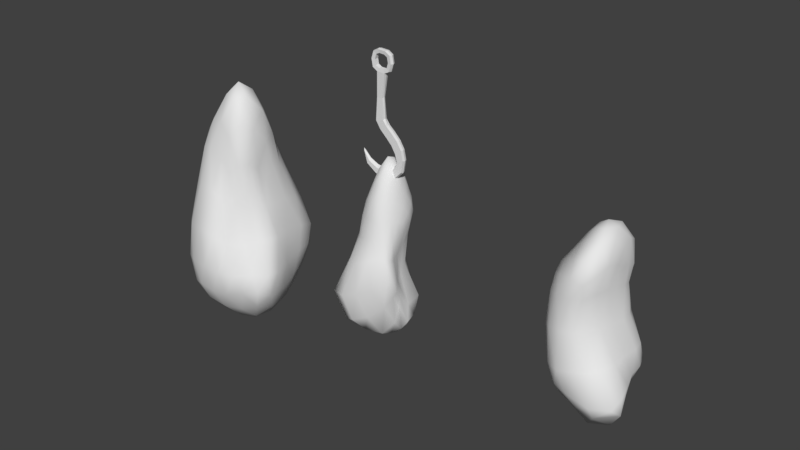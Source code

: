 # Source: meatOnHook.blend  (saved by Blender 2.78.0; exported with 4.5.12 LTS)
import bpy
from mathutils import Matrix  # noqa: F401  (used for matrix-valued properties, if any)

bpy.ops.wm.read_factory_settings(use_empty=True)
scene = bpy.context.scene
scene.name = 'Scene'

# ---- collections
col_collection_1 = bpy.data.collections.new('Collection 1'); scene.collection.children.link(col_collection_1)

# ---- materials (node trees are filled in below, after node groups)
mat_material_004 = bpy.data.materials.new('Material.004')
mat_material_004.alpha_threshold = 0.0
mat_material_004.use_transparent_shadow = False
mat_material_004.roughness = 0.5

# ---- material node trees

# ---- world
world_world = bpy.data.worlds.new('World'); scene.world = world_world
world_world.color = (0.05088, 0.05088, 0.05088)
world_world.use_sun_shadow = False
world_world.sun_shadow_jitter_overblur = 0.0
world_world.cycles.sampling_method = 'MANUAL'

# ---- meshes
me_icosphere_002 = bpy.data.meshes.new('Icosphere.002')
me_icosphere_002.from_pydata([(0.06534, 0.116, -1.549), (0.4516, -0.2604, -0.6774), (-0.05632, -0.5605, -1.138), (-0.2667, -0.04861, -0.9265), (-0.1182, 0.3379, -0.7831), (0.2847, 0.2215, -0.7334), (0.1803, -0.3208, 0.225), (-0.1815, -0.1935, 0.2028), (-0.1891, 0.1888, 0.241), (0.1982, 0.3018, 0.4219), (0.3666, -0.02467, 0.2184), (0.07858, 0.01095, 1.022), (0.009489, -0.3775, -1.349), (0.05682, -0.1522, -1.47), (0.07167, 0.01062, -1.532), (0.1938, 0.04352, -1.517), (0.3572, -0.06601, -1.351), (0.4019, -0.166, -0.9521), (0.4205, -0.2945, -0.7403), (0.3154, -0.3512, -0.9098), (0.1227, -0.469, -1.078), (0.4378, 0.1976, -0.9238), (0.4454, -0.02727, -0.9597), (0.4219, -0.156, -0.8147), (0.1355, 0.1767, -1.501), (0.2334, 0.2616, -1.319), (0.3165, 0.3067, -1.048), (-0.2041, -0.00312, -1.182), (-0.1164, 0.06704, -1.376), (-0.02377, 0.1088, -1.5), (-0.1928, -0.5258, -1.186), (-0.2926, -0.3959, -1.088), (-0.2786, -0.1938, -0.9725), (-0.1053, 0.3485, -1.031), (-0.06269, 0.3093, -1.292), (0.003832, 0.2085, -1.476), (-0.2451, 0.1036, -1.091), (-0.2268, 0.2474, -1.101), (-0.1866, 0.3267, -0.9695), (-0.02879, 0.3359, -0.7317), (0.09776, 0.3401, -0.7313), (0.2235, 0.2975, -0.7444), (0.3572, -0.1092, 0.02253), (0.361, -0.2181, -0.2464), (0.4624, -0.2706, -0.514), (0.282, 0.09871, -0.4618), (0.3049, 0.02802, -0.1385), (0.3611, 0.008104, 0.07948), (0.1498, -0.3669, 0.04152), (0.168, -0.498, -0.2182), (0.0357, -0.5853, -0.7117), (0.4722, -0.3672, -0.4578), (0.3427, -0.3811, -0.1938), (0.2404, -0.344, 0.03807), (-0.2287, -0.1749, -0.008309), (-0.2685, -0.1608, -0.3012), (-0.3147, -0.145, -0.6424), (-0.1756, -0.6112, -0.7945), (-0.1775, -0.4678, -0.3575), (-0.1709, -0.2686, -0.04283), (-0.1752, 0.1658, 0.01191), (-0.178, 0.195, -0.3396), (-0.1593, 0.2857, -0.6224), (-0.2853, 0.01918, -0.713), (-0.2731, 0.06312, -0.3776), (-0.2301, 0.1189, 0.004034), (0.2564, 0.284, 0.3065), (0.2822, 0.2102, 0.05852), (0.24, 0.156, -0.3715), (-0.02445, 0.2146, -0.4587), (0.07207, 0.1786, -0.07443), (0.1555, 0.3214, 0.2521), (0.3445, -0.1104, 0.2367), (0.3036, -0.2039, 0.2538), (0.2441, -0.2773, 0.2533), (0.09466, -0.3227, 0.2733), (-0.01328, -0.2971, 0.2774), (-0.1121, -0.2474, 0.2442), (-0.2134, -0.11, 0.2697), (-0.2294, -0.0002669, 0.3002), (-0.2181, 0.1094, 0.2839), (-0.1212, 0.2479, 0.2905), (-0.01881, 0.3007, 0.3295), (0.1, 0.3176, 0.3801), (0.2689, 0.2524, 0.4455), (0.3271, 0.1685, 0.3929), (0.3578, 0.06776, 0.3057), (0.1182, -0.1008, 0.8908), (0.1465, -0.1992, 0.6519), (0.1664, -0.2737, 0.4215), (0.3368, -0.008183, 0.4024), (0.2809, 0.004608, 0.6368), (0.1949, 0.01298, 0.8984), (-0.007918, -0.05858, 0.8561), (-0.08149, -0.117, 0.6162), (-0.1425, -0.1619, 0.4077), (-0.02308, 0.08264, 0.9244), (-0.1057, 0.1377, 0.676), (-0.1544, 0.1699, 0.4284), (0.1184, 0.143, 0.9786), (0.1549, 0.2425, 0.7454), (0.1784, 0.2811, 0.5315), (0.2398, 0.128, 0.758), (0.3107, 0.09866, 0.514), (0.2583, 0.2048, 0.5702), (0.007423, 0.2256, 0.8068), (0.05497, 0.2925, 0.5583), (-0.06942, 0.2452, 0.5238), (-0.1042, 0.003721, 0.6919), (-0.1733, 0.06051, 0.4901), (-0.1666, -0.05742, 0.4793), (0.02691, -0.1731, 0.7025), (-0.05069, -0.2185, 0.4832), (0.06008, -0.2632, 0.5001), (0.227, -0.104, 0.703), (0.2401, -0.1985, 0.4767), (0.2976, -0.1035, 0.4617), (0.3564, 0.1202, 0.1795), (0.3072, 0.1323, -0.022), (0.3244, 0.2146, 0.2727), (0.03642, 0.2582, 0.1666), (-0.04935, 0.1762, -0.1938), (-0.08326, 0.203, 0.0835), (-0.258, 0.04226, 0.04677), (-0.2792, -0.0466, -0.2882), (-0.2593, -0.06521, 0.05094), (-0.0781, -0.3379, -0.0215), (-0.013, -0.521, -0.3094), (0.03939, -0.3696, 0.01808), (0.3082, -0.2992, 0.0268), (0.3856, -0.3207, -0.2229), (0.347, -0.2184, 0.016), (0.1873, 0.2047, 0.01916), (0.1791, 0.1947, -0.3588), (0.08319, 0.1972, -0.3879), (-0.2563, 0.1614, -0.4307), (-0.2706, 0.2974, -0.8038), (-0.3022, 0.178, -0.8569), (-0.2607, -0.3287, -0.3409), (-0.3528, -0.3361, -0.7018), (-0.3671, -0.5568, -0.8142), (0.2609, -0.4229, -0.1911), (0.2796, -0.5417, -0.6012), (0.4376, -0.4425, -0.479), (0.3145, -0.08851, -0.2266), (0.3619, -0.1423, -0.5879), (0.3037, -0.005729, -0.5703), (0.1511, 0.352, -1.067), (0.06185, 0.304, -1.332), (0.005572, 0.356, -1.047), (-0.1479, 0.2904, -1.235), (-0.08672, 0.2041, -1.402), (-0.1654, 0.1646, -1.287), (-0.1766, -0.1287, -1.253), (-0.05238, -0.03665, -1.447), (-0.1112, -0.2527, -1.34), (0.404, 0.1495, -1.208), (0.4756, -0.07241, -1.192), (0.3089, 0.08963, -1.407), (0.2331, -0.3016, -1.364), (0.2225, -0.1068, -1.45), (0.3903, -0.228, -1.165)], [], [(0, 15, 14), (1, 17, 23), (0, 14, 29), (0, 29, 35), (0, 35, 24), (1, 23, 44), (2, 20, 50), (3, 32, 56), (4, 38, 62), (5, 41, 68), (1, 44, 51), (2, 50, 57), (3, 56, 63), (4, 62, 69), (5, 68, 45), (6, 74, 89), (7, 77, 95), (8, 80, 98), (9, 83, 101), (10, 86, 90), (92, 99, 11), (91, 102, 92), (90, 103, 91), (92, 102, 99), (102, 100, 99), (91, 103, 102), (103, 104, 102), (102, 104, 100), (104, 101, 100), (90, 86, 103), (86, 85, 103), (103, 85, 104), (85, 84, 104), (104, 84, 101), (84, 9, 101), (99, 96, 11), (100, 105, 99), (101, 106, 100), (99, 105, 96), (105, 97, 96), (100, 106, 105), (106, 107, 105), (105, 107, 97), (107, 98, 97), (101, 83, 106), (83, 82, 106), (106, 82, 107), (82, 81, 107), (107, 81, 98), (81, 8, 98), (96, 93, 11), (97, 108, 96), (98, 109, 97), (96, 108, 93), (108, 94, 93), (97, 109, 108), (109, 110, 108), (108, 110, 94), (110, 95, 94), (98, 80, 109), (80, 79, 109), (109, 79, 110), (79, 78, 110), (110, 78, 95), (78, 7, 95), (93, 87, 11), (94, 111, 93), (95, 112, 94), (93, 111, 87), (111, 88, 87), (94, 112, 111), (112, 113, 111), (111, 113, 88), (113, 89, 88), (95, 77, 112), (77, 76, 112), (112, 76, 113), (76, 75, 113), (113, 75, 89), (75, 6, 89), (87, 92, 11), (88, 114, 87), (89, 115, 88), (87, 114, 92), (114, 91, 92), (88, 115, 114), (115, 116, 114), (114, 116, 91), (116, 90, 91), (89, 74, 115), (74, 73, 115), (115, 73, 116), (73, 72, 116), (116, 72, 90), (72, 10, 90), (47, 86, 10), (46, 117, 47), (45, 118, 46), (47, 117, 86), (117, 85, 86), (46, 118, 117), (118, 119, 117), (117, 119, 85), (119, 84, 85), (45, 68, 118), (68, 67, 118), (118, 67, 119), (67, 66, 119), (119, 66, 84), (66, 9, 84), (71, 83, 9), (70, 120, 71), (69, 121, 70), (71, 120, 83), (120, 82, 83), (70, 121, 120), (121, 122, 120), (120, 122, 82), (122, 81, 82), (69, 62, 121), (62, 61, 121), (121, 61, 122), (61, 60, 122), (122, 60, 81), (60, 8, 81), (65, 80, 8), (64, 123, 65), (63, 124, 64), (65, 123, 80), (123, 79, 80), (64, 124, 123), (124, 125, 123), (123, 125, 79), (125, 78, 79), (63, 56, 124), (56, 55, 124), (124, 55, 125), (55, 54, 125), (125, 54, 78), (54, 7, 78), (59, 77, 7), (58, 126, 59), (57, 127, 58), (59, 126, 77), (126, 76, 77), (58, 127, 126), (127, 128, 126), (126, 128, 76), (128, 75, 76), (57, 50, 127), (50, 49, 127), (127, 49, 128), (49, 48, 128), (128, 48, 75), (48, 6, 75), (53, 74, 6), (52, 129, 53), (51, 130, 52), (53, 129, 74), (129, 73, 74), (52, 130, 129), (130, 131, 129), (129, 131, 73), (131, 72, 73), (51, 44, 130), (44, 43, 130), (130, 43, 131), (43, 42, 131), (131, 42, 72), (42, 10, 72), (66, 71, 9), (67, 132, 66), (68, 133, 67), (66, 132, 71), (132, 70, 71), (67, 133, 132), (133, 134, 132), (132, 134, 70), (134, 69, 70), (68, 41, 133), (41, 40, 133), (133, 40, 134), (40, 39, 134), (134, 39, 69), (39, 4, 69), (60, 65, 8), (61, 135, 60), (62, 136, 61), (60, 135, 65), (135, 64, 65), (61, 136, 135), (136, 137, 135), (135, 137, 64), (137, 63, 64), (62, 38, 136), (38, 37, 136), (136, 37, 137), (37, 36, 137), (137, 36, 63), (36, 3, 63), (54, 59, 7), (55, 138, 54), (56, 139, 55), (54, 138, 59), (138, 58, 59), (55, 139, 138), (139, 140, 138), (138, 140, 58), (140, 57, 58), (56, 32, 139), (32, 31, 139), (139, 31, 140), (31, 30, 140), (140, 30, 57), (30, 2, 57), (48, 53, 6), (49, 141, 48), (50, 142, 49), (48, 141, 53), (141, 52, 53), (49, 142, 141), (142, 143, 141), (141, 143, 52), (143, 51, 52), (50, 20, 142), (20, 19, 142), (142, 19, 143), (19, 18, 143), (143, 18, 51), (18, 1, 51), (42, 47, 10), (43, 144, 42), (44, 145, 43), (42, 144, 47), (144, 46, 47), (43, 145, 144), (145, 146, 144), (144, 146, 46), (146, 45, 46), (44, 23, 145), (23, 22, 145), (145, 22, 146), (22, 21, 146), (146, 21, 45), (21, 5, 45), (26, 41, 5), (25, 147, 26), (24, 148, 25), (26, 147, 41), (147, 40, 41), (25, 148, 147), (148, 149, 147), (147, 149, 40), (149, 39, 40), (24, 35, 148), (35, 34, 148), (148, 34, 149), (34, 33, 149), (149, 33, 39), (33, 4, 39), (33, 38, 4), (34, 150, 33), (35, 151, 34), (33, 150, 38), (150, 37, 38), (34, 151, 150), (151, 152, 150), (150, 152, 37), (152, 36, 37), (35, 29, 151), (29, 28, 151), (151, 28, 152), (28, 27, 152), (152, 27, 36), (27, 3, 36), (27, 32, 3), (28, 153, 27), (29, 154, 28), (27, 153, 32), (153, 31, 32), (28, 154, 153), (154, 155, 153), (153, 155, 31), (155, 30, 31), (29, 14, 154), (14, 13, 154), (154, 13, 155), (13, 12, 155), (155, 12, 30), (12, 2, 30), (21, 26, 5), (22, 156, 21), (23, 157, 22), (21, 156, 26), (156, 25, 26), (22, 157, 156), (157, 158, 156), (156, 158, 25), (158, 24, 25), (23, 17, 157), (17, 16, 157), (157, 16, 158), (16, 15, 158), (158, 15, 24), (15, 0, 24), (12, 20, 2), (13, 159, 12), (14, 160, 13), (12, 159, 20), (159, 19, 20), (13, 160, 159), (160, 161, 159), (159, 161, 19), (161, 18, 19), (14, 15, 160), (15, 16, 160), (160, 16, 161), (16, 17, 161), (161, 17, 18), (17, 1, 18)])
me_icosphere_002.polygons.foreach_set('use_smooth', [True] * 320)
me_icosphere_002.use_remesh_preserve_volume = False
me_icosphere_002.use_remesh_preserve_attributes = False
me_icosphere_002.use_mirror_vertex_groups = False
me_icosphere_002.update()
me_icosphere_001 = bpy.data.meshes.new('Icosphere.001')
me_icosphere_001.from_pydata([(0.03655, 0.003443, -1.079), (0.6227, -0.4701, -0.5061), (-0.1375, -0.649, -0.5628), (-0.3535, -0.04483, -0.4304), (-0.1154, 0.5232, -0.5419), (0.4419, 0.3015, -0.4575), (0.09854, -0.6167, 0.7694), (-0.4516, -0.2658, 0.5905), (-0.367, 0.2255, 0.5043), (0.08111, 0.4037, 0.5657), (0.2447, -0.01957, 0.7885), (-0.09916, -0.01071, 1.236), (-0.1019, -0.5589, -0.7202), (-0.05508, -0.4088, -0.9122), (-0.01305, -0.1789, -1.066), (0.1747, -0.1123, -1.144), (0.4652, -0.3925, -0.9909), (0.6193, -0.4604, -0.7558), (0.6009, -0.6609, -0.5894), (0.3699, -0.7611, -0.6063), (0.04183, -0.6991, -0.585), (0.4792, 0.173, -0.4892), (0.483, -0.008367, -0.4948), (0.5505, -0.2237, -0.503), (0.1851, 0.06368, -0.9547), (0.3135, 0.1313, -0.7608), (0.3992, 0.2303, -0.6163), (-0.2757, -0.00663, -0.6486), (-0.2047, 0.009828, -0.8365), (-0.09344, 0.006357, -0.9963), (-0.2646, -0.5101, -0.6007), (-0.3431, -0.3356, -0.5904), (-0.3446, -0.1659, -0.4874), (-0.07208, 0.4629, -0.7337), (-0.01221, 0.3293, -0.8957), (0.02785, 0.1525, -0.9941), (-0.3401, 0.09325, -0.5346), (-0.309, 0.2642, -0.5928), (-0.2124, 0.4127, -0.5734), (0.01549, 0.5475, -0.5914), (0.1417, 0.4457, -0.5744), (0.3187, 0.346, -0.5083), (0.2319, -0.09465, 0.5642), (0.2614, -0.1828, 0.1621), (0.4193, -0.3013, -0.2463), (0.4202, 0.2491, -0.2334), (0.3006, 0.1355, 0.1555), (0.2431, 0.05285, 0.5422), (-0.05259, -0.6118, 0.5475), (-0.132, -0.6483, 0.1396), (-0.09335, -0.702, -0.3342), (0.3713, -0.4888, -0.2558), (0.1243, -0.5055, 0.1795), (0.0787, -0.546, 0.5589), (-0.5011, -0.225, 0.4001), (-0.5024, -0.1901, 0.137), (-0.4293, -0.132, -0.1459), (-0.2648, -0.613, -0.3424), (-0.4032, -0.4921, 0.08645), (-0.4421, -0.3612, 0.4254), (-0.3611, 0.2885, 0.3561), (-0.3241, 0.3722, 0.07908), (-0.2216, 0.4702, -0.2886), (-0.4215, 0.01675, -0.2133), (-0.4617, 0.09746, -0.02143), (-0.4144, 0.1675, 0.2613), (0.07594, 0.343, 0.4121), (0.1385, 0.3322, 0.1092), (0.3349, 0.3586, -0.2428), (-0.09989, 0.5557, -0.33), (-0.09991, 0.4735, 0.05106), (-0.03088, 0.3947, 0.3952), (0.2478, -0.1544, 0.8921), (0.2321, -0.3311, 0.939), (0.1835, -0.5019, 0.8636), (-0.05288, -0.6374, 0.8148), (-0.2311, -0.5586, 0.7656), (-0.3736, -0.4033, 0.681), (-0.4881, -0.1581, 0.6217), (-0.4576, -0.03582, 0.5688), (-0.3997, 0.1046, 0.515), (-0.2918, 0.3175, 0.5648), (-0.165, 0.3926, 0.5869), (-0.02459, 0.4223, 0.5997), (0.1786, 0.3677, 0.6565), (0.2295, 0.2498, 0.7294), (0.2434, 0.1054, 0.7877), (-0.06009, -0.1685, 1.241), (-0.002384, -0.359, 1.178), (0.06506, -0.5459, 1.045), (0.2315, -0.01596, 1.035), (0.137, -0.01292, 1.255), (0.007156, -0.01166, 1.301), (-0.1824, -0.1046, 1.121), (-0.2863, -0.1969, 0.9313), (-0.3972, -0.2502, 0.7604), (-0.1735, 0.0802, 1.099), (-0.2561, 0.1618, 0.8966), (-0.332, 0.2091, 0.7), (-0.05377, 0.1439, 1.206), (0.01604, 0.3156, 1.104), (0.09219, 0.4151, 0.8327), (0.08062, 0.1623, 1.235), (0.211, 0.1482, 1.079), (0.1735, 0.3112, 0.9947), (-0.1306, 0.2613, 1.033), (-0.06682, 0.3983, 0.8673), (-0.2194, 0.3204, 0.8003), (-0.2859, -0.01432, 0.948), (-0.3641, 0.05585, 0.7471), (-0.4047, -0.1006, 0.784), (-0.1491, -0.2976, 1.075), (-0.2651, -0.3918, 0.8771), (-0.1007, -0.4982, 0.9833), (0.07217, -0.1904, 1.282), (0.1418, -0.3719, 1.162), (0.2012, -0.1857, 1.162), (0.2215, 0.1901, 0.5109), (0.2425, 0.2778, 0.1305), (0.1623, 0.2967, 0.4568), (-0.1561, 0.4123, 0.3873), (-0.2291, 0.4678, 0.04817), (-0.2703, 0.3728, 0.378), (-0.4845, 0.02486, 0.2916), (-0.5033, -0.05307, 0.1333), (-0.5263, -0.1038, 0.4059), (-0.356, -0.5072, 0.5117), (-0.2833, -0.6139, 0.1175), (-0.2157, -0.6055, 0.5553), (0.1621, -0.4168, 0.6059), (0.2197, -0.3605, 0.163), (0.2108, -0.2567, 0.6034), (0.002292, 0.3846, 0.08341), (0.1762, 0.416, -0.268), (0.02509, 0.5167, -0.3211), (-0.3871, 0.2448, -0.0002679), (-0.3232, 0.34, -0.316), (-0.3843, 0.1749, -0.3319), (-0.4637, -0.3361, 0.07711), (-0.4127, -0.2819, -0.2479), (-0.3765, -0.4445, -0.33), (0.01424, -0.6148, 0.1562), (0.06337, -0.677, -0.299), (0.2432, -0.62, -0.271), (0.3059, -0.01025, 0.1667), (0.4108, -0.09242, -0.2391), (0.4424, 0.08764, -0.2351), (0.2602, 0.312, -0.7049), (0.158, 0.245, -0.8663), (0.1017, 0.4355, -0.7729), (-0.1873, 0.3218, -0.788), (-0.1292, 0.176, -0.9145), (-0.2543, 0.1511, -0.7508), (-0.271, -0.1678, -0.7301), (-0.1765, -0.1811, -0.9035), (-0.2241, -0.3664, -0.771), (0.4355, 0.04935, -0.6433), (0.5144, -0.1767, -0.6947), (0.4178, -0.04979, -0.8749), (0.1209, -0.5915, -0.7965), (0.2056, -0.4389, -1.058), (0.3466, -0.5917, -0.8401)], [], [(0, 15, 14), (1, 17, 23), (0, 14, 29), (0, 29, 35), (0, 35, 24), (1, 23, 44), (2, 20, 50), (3, 32, 56), (4, 38, 62), (5, 41, 68), (1, 44, 51), (2, 50, 57), (3, 56, 63), (4, 62, 69), (5, 68, 45), (6, 74, 89), (7, 77, 95), (8, 80, 98), (9, 83, 101), (10, 86, 90), (92, 99, 11), (91, 102, 92), (90, 103, 91), (92, 102, 99), (102, 100, 99), (91, 103, 102), (103, 104, 102), (102, 104, 100), (104, 101, 100), (90, 86, 103), (86, 85, 103), (103, 85, 104), (85, 84, 104), (104, 84, 101), (84, 9, 101), (99, 96, 11), (100, 105, 99), (101, 106, 100), (99, 105, 96), (105, 97, 96), (100, 106, 105), (106, 107, 105), (105, 107, 97), (107, 98, 97), (101, 83, 106), (83, 82, 106), (106, 82, 107), (82, 81, 107), (107, 81, 98), (81, 8, 98), (96, 93, 11), (97, 108, 96), (98, 109, 97), (96, 108, 93), (108, 94, 93), (97, 109, 108), (109, 110, 108), (108, 110, 94), (110, 95, 94), (98, 80, 109), (80, 79, 109), (109, 79, 110), (79, 78, 110), (110, 78, 95), (78, 7, 95), (93, 87, 11), (94, 111, 93), (95, 112, 94), (93, 111, 87), (111, 88, 87), (94, 112, 111), (112, 113, 111), (111, 113, 88), (113, 89, 88), (95, 77, 112), (77, 76, 112), (112, 76, 113), (76, 75, 113), (113, 75, 89), (75, 6, 89), (87, 92, 11), (88, 114, 87), (89, 115, 88), (87, 114, 92), (114, 91, 92), (88, 115, 114), (115, 116, 114), (114, 116, 91), (116, 90, 91), (89, 74, 115), (74, 73, 115), (115, 73, 116), (73, 72, 116), (116, 72, 90), (72, 10, 90), (47, 86, 10), (46, 117, 47), (45, 118, 46), (47, 117, 86), (117, 85, 86), (46, 118, 117), (118, 119, 117), (117, 119, 85), (119, 84, 85), (45, 68, 118), (68, 67, 118), (118, 67, 119), (67, 66, 119), (119, 66, 84), (66, 9, 84), (71, 83, 9), (70, 120, 71), (69, 121, 70), (71, 120, 83), (120, 82, 83), (70, 121, 120), (121, 122, 120), (120, 122, 82), (122, 81, 82), (69, 62, 121), (62, 61, 121), (121, 61, 122), (61, 60, 122), (122, 60, 81), (60, 8, 81), (65, 80, 8), (64, 123, 65), (63, 124, 64), (65, 123, 80), (123, 79, 80), (64, 124, 123), (124, 125, 123), (123, 125, 79), (125, 78, 79), (63, 56, 124), (56, 55, 124), (124, 55, 125), (55, 54, 125), (125, 54, 78), (54, 7, 78), (59, 77, 7), (58, 126, 59), (57, 127, 58), (59, 126, 77), (126, 76, 77), (58, 127, 126), (127, 128, 126), (126, 128, 76), (128, 75, 76), (57, 50, 127), (50, 49, 127), (127, 49, 128), (49, 48, 128), (128, 48, 75), (48, 6, 75), (53, 74, 6), (52, 129, 53), (51, 130, 52), (53, 129, 74), (129, 73, 74), (52, 130, 129), (130, 131, 129), (129, 131, 73), (131, 72, 73), (51, 44, 130), (44, 43, 130), (130, 43, 131), (43, 42, 131), (131, 42, 72), (42, 10, 72), (66, 71, 9), (67, 132, 66), (68, 133, 67), (66, 132, 71), (132, 70, 71), (67, 133, 132), (133, 134, 132), (132, 134, 70), (134, 69, 70), (68, 41, 133), (41, 40, 133), (133, 40, 134), (40, 39, 134), (134, 39, 69), (39, 4, 69), (60, 65, 8), (61, 135, 60), (62, 136, 61), (60, 135, 65), (135, 64, 65), (61, 136, 135), (136, 137, 135), (135, 137, 64), (137, 63, 64), (62, 38, 136), (38, 37, 136), (136, 37, 137), (37, 36, 137), (137, 36, 63), (36, 3, 63), (54, 59, 7), (55, 138, 54), (56, 139, 55), (54, 138, 59), (138, 58, 59), (55, 139, 138), (139, 140, 138), (138, 140, 58), (140, 57, 58), (56, 32, 139), (32, 31, 139), (139, 31, 140), (31, 30, 140), (140, 30, 57), (30, 2, 57), (48, 53, 6), (49, 141, 48), (50, 142, 49), (48, 141, 53), (141, 52, 53), (49, 142, 141), (142, 143, 141), (141, 143, 52), (143, 51, 52), (50, 20, 142), (20, 19, 142), (142, 19, 143), (19, 18, 143), (143, 18, 51), (18, 1, 51), (42, 47, 10), (43, 144, 42), (44, 145, 43), (42, 144, 47), (144, 46, 47), (43, 145, 144), (145, 146, 144), (144, 146, 46), (146, 45, 46), (44, 23, 145), (23, 22, 145), (145, 22, 146), (22, 21, 146), (146, 21, 45), (21, 5, 45), (26, 41, 5), (25, 147, 26), (24, 148, 25), (26, 147, 41), (147, 40, 41), (25, 148, 147), (148, 149, 147), (147, 149, 40), (149, 39, 40), (24, 35, 148), (35, 34, 148), (148, 34, 149), (34, 33, 149), (149, 33, 39), (33, 4, 39), (33, 38, 4), (34, 150, 33), (35, 151, 34), (33, 150, 38), (150, 37, 38), (34, 151, 150), (151, 152, 150), (150, 152, 37), (152, 36, 37), (35, 29, 151), (29, 28, 151), (151, 28, 152), (28, 27, 152), (152, 27, 36), (27, 3, 36), (27, 32, 3), (28, 153, 27), (29, 154, 28), (27, 153, 32), (153, 31, 32), (28, 154, 153), (154, 155, 153), (153, 155, 31), (155, 30, 31), (29, 14, 154), (14, 13, 154), (154, 13, 155), (13, 12, 155), (155, 12, 30), (12, 2, 30), (21, 26, 5), (22, 156, 21), (23, 157, 22), (21, 156, 26), (156, 25, 26), (22, 157, 156), (157, 158, 156), (156, 158, 25), (158, 24, 25), (23, 17, 157), (17, 16, 157), (157, 16, 158), (16, 15, 158), (158, 15, 24), (15, 0, 24), (12, 20, 2), (13, 159, 12), (14, 160, 13), (12, 159, 20), (159, 19, 20), (13, 160, 159), (160, 161, 159), (159, 161, 19), (161, 18, 19), (14, 15, 160), (15, 16, 160), (160, 16, 161), (16, 17, 161), (161, 17, 18), (17, 1, 18)])
me_icosphere_001.polygons.foreach_set('use_smooth', [True] * 320)
me_icosphere_001.use_remesh_preserve_volume = False
me_icosphere_001.use_remesh_preserve_attributes = False
me_icosphere_001.use_mirror_vertex_groups = False
me_icosphere_001.update()
me_cube_001 = bpy.data.meshes.new('Cube.001')
me_cube_001.from_pydata([(-0.0547, -0.03544, -0.3296), (-0.06165, -0.03544, 0.3068), (-0.0547, 0.03543, -0.3296), (-0.06165, 0.03543, 0.3068), (0.0547, -0.03544, -0.2957), (0.05289, -0.03544, 0.3068), (0.0547, 0.03543, -0.2957), (0.05289, 0.03543, 0.3068), (0.01628, 0.03543, -0.4291), (0.01628, -0.03544, -0.4291), (0.1121, 0.03543, -0.3662), (0.1121, -0.03544, -0.3662), (0.1181, 0.03543, -0.5156), (0.1181, -0.03544, -0.5156), (0.1885, 0.03543, -0.4253), (0.1885, -0.03544, -0.4253), (0.2001, 0.03543, -0.5906), (0.2001, -0.03544, -0.5906), (0.2836, 0.03543, -0.5122), (0.2836, -0.03544, -0.5122), (0.2645, 0.03543, -0.6867), (0.2645, -0.03544, -0.6867), (0.3534, 0.03543, -0.6145), (0.3534, -0.03544, -0.6145), (0.2953, 0.03543, -0.7786), (0.2953, -0.03544, -0.7786), (0.3882, 0.03543, -0.7437), (0.3882, -0.03544, -0.7437), (0.2937, 0.03427, -0.8495), (0.2937, -0.03428, -0.8495), (0.3709, 0.03427, -0.9065), (0.3709, -0.03428, -0.9065), (0.234, 0.03427, -0.9272), (0.234, -0.03428, -0.9272), (0.2771, 0.03427, -1.013), (0.2771, -0.03428, -1.013), (0.1166, 0.02872, -0.9773), (0.1166, -0.02873, -0.9773), (0.1177, 0.02872, -1.053), (0.1177, -0.02873, -1.053), (-0.02021, 0.029, -0.9748), (-0.02021, -0.02901, -0.9748), (-0.03946, 0.029, -1.049), (-0.03946, -0.02901, -1.049), (-0.1556, 0.02914, -0.9134), (-0.1557, -0.02945, -0.9137), (-0.1853, 0.02928, -0.958), (-0.1854, -0.02931, -0.9583), (-0.2499, 0.01755, -0.809), (-0.2499, -0.01787, -0.8092), (-0.05728, 0.02621, -0.02805), (-0.05728, -0.02622, -0.02805), (0.02636, 0.02621, -0.0231), (0.02636, -0.02622, -0.0231), (-0.07015, -8.151e-06, -0.3295), (-0.06679, -6.572e-06, 0.3075), (0.06266, -6.574e-06, -0.2838), (0.05858, -6.572e-06, 0.3061), (-0.0008928, -8.151e-06, -0.4266), (0.1122, -6.574e-06, -0.3577), (0.09846, -8.149e-06, -0.5111), (0.1915, -6.577e-06, -0.419), (0.1785, -8.149e-06, -0.5842), (0.2901, -6.577e-06, -0.5091), (0.2413, -8.147e-06, -0.678), (0.3624, -6.574e-06, -0.6151), (0.2714, -8.147e-06, -0.7677), (0.3984, -6.569e-06, -0.749), (0.2698, -8.145e-06, -0.8369), (0.3806, -6.562e-06, -0.9178), (0.2102, -8.147e-06, -0.9096), (0.2833, -6.56e-06, -1.028), (0.09503, -8.148e-06, -0.9443), (0.1181, -6.56e-06, -1.077), (-0.03014, -8.15e-06, -0.9321), (-0.04675, -6.56e-06, -1.072), (-0.1539, -0.0001649, -0.8796), (-0.1988, -1.983e-06, -0.9753), (-0.2684, -0.0001546, -0.7794), (0.03601, -6.569e-06, -0.006652), (-0.06341, -6.569e-06, -0.007051), (-0.06599, -6.572e-06, 0.5944), (-0.06085, 0.03543, 0.587), (0.05369, 0.03543, 0.587), (0.05938, -6.572e-06, 0.593), (0.05369, -0.03544, 0.587), (-0.06085, -0.03544, 0.587), (-0.1418, -6.572e-06, 0.3446), (-0.1305, 0.03543, 0.3441), (0.133, -6.572e-06, 0.3436), (0.1206, -0.03544, 0.3441), (-0.1305, -0.03544, 0.3441), (0.1206, 0.03543, 0.3441), (-0.14, -6.572e-06, 0.5502), (-0.1287, 0.03543, 0.5497), (0.1348, -6.572e-06, 0.5492), (0.1223, -0.03544, 0.5497), (-0.1287, -0.03544, 0.5497), (0.1223, 0.03543, 0.5497), (0.0344, 0.02969, 0.3523), (0.0344, -0.0297, 0.3523), (-0.04295, 0.02969, 0.3523), (-0.04295, -0.0297, 0.3523), (0.1624, -6.572e-06, 0.4464), (0.1473, -0.03544, 0.4469), (-0.1692, -6.572e-06, 0.4474), (-0.1556, 0.03543, 0.4469), (-0.1556, -0.03544, 0.4469), (0.1473, 0.03543, 0.4469), (-0.04241, 0.02969, 0.5415), (0.03494, 0.02969, 0.5415), (0.03494, -0.0297, 0.5415), (-0.04241, -0.0297, 0.5415), (-0.08943, 0.02969, 0.3775), (0.0801, -0.0297, 0.3775), (-0.08943, -0.0297, 0.3775), (0.0801, 0.02969, 0.3775), (-0.08825, 0.02969, 0.5163), (0.08128, -0.0297, 0.5163), (-0.08825, -0.0297, 0.5163), (0.08128, 0.02969, 0.5163), (0.09817, -0.0297, 0.4469), (-0.1064, 0.02969, 0.4469), (-0.1064, -0.0297, 0.4469), (0.09817, 0.02969, 0.4469)], [], [(80, 55, 3, 50), (50, 3, 7, 52), (79, 57, 5, 53), (53, 5, 1, 51), (2, 6, 10, 8), (7, 3, 101, 99), (11, 9, 13, 15), (54, 2, 8, 58), (56, 4, 11, 59), (4, 0, 9, 11), (61, 15, 19, 63), (8, 10, 14, 12), (59, 11, 15, 61), (58, 8, 12, 60), (63, 19, 23, 65), (60, 12, 16, 62), (15, 13, 17, 19), (12, 14, 18, 16), (23, 21, 25, 27), (62, 16, 20, 64), (19, 17, 21, 23), (16, 18, 22, 20), (67, 27, 31, 69), (20, 22, 26, 24), (65, 23, 27, 67), (64, 20, 24, 66), (68, 28, 32, 70), (66, 24, 28, 68), (27, 25, 29, 31), (24, 26, 30, 28), (35, 33, 37, 39), (31, 29, 33, 35), (28, 30, 34, 32), (69, 31, 35, 71), (73, 39, 43, 75), (32, 34, 38, 36), (71, 35, 39, 73), (70, 32, 36, 72), (43, 41, 45, 47), (72, 36, 40, 74), (39, 37, 41, 43), (36, 38, 42, 40), (44, 46, 48), (40, 42, 46, 44), (75, 43, 47, 77), (74, 40, 44, 76), (4, 53, 51, 0), (77, 47, 49, 78), (76, 44, 48, 78), (47, 45, 49), (56, 79, 53, 4), (2, 50, 52, 6), (54, 80, 50, 2), (0, 51, 80, 54), (6, 52, 79, 56), (45, 76, 78, 49), (46, 77, 78, 48), (41, 74, 76, 45), (42, 75, 77, 46), (37, 72, 74, 41), (33, 70, 72, 37), (34, 71, 73, 38), (38, 73, 75, 42), (30, 69, 71, 34), (25, 66, 68, 29), (29, 68, 70, 33), (21, 64, 66, 25), (22, 65, 67, 26), (26, 67, 69, 30), (17, 62, 64, 21), (13, 60, 62, 17), (18, 63, 65, 22), (9, 58, 60, 13), (10, 59, 61, 14), (14, 61, 63, 18), (6, 56, 59, 10), (0, 54, 58, 9), (81, 86, 85, 84), (52, 7, 57, 79), (51, 1, 55, 80), (86, 81, 93, 97), (107, 91, 115, 123), (3, 55, 87, 88), (92, 7, 99, 116), (82, 83, 110, 109), (104, 103, 95, 96), (106, 105, 93, 94), (103, 108, 98, 95), (105, 107, 97, 93), (57, 7, 92, 89), (81, 82, 94, 93), (83, 84, 95, 98), (84, 85, 96, 95), (1, 5, 100, 102), (55, 1, 91, 87), (5, 57, 89, 90), (88, 106, 122, 113), (5, 90, 114, 100), (108, 92, 116, 124), (87, 91, 107, 105), (89, 92, 108, 103), (88, 87, 105, 106), (90, 89, 103, 104), (83, 98, 120, 110), (97, 107, 123, 119), (86, 97, 119, 112), (90, 104, 121, 114), (98, 108, 124, 120), (84, 83, 82, 81), (85, 86, 112, 111), (94, 82, 109, 117), (104, 96, 118, 121), (3, 88, 113, 101), (91, 1, 102, 115), (106, 94, 117, 122), (96, 85, 111, 118), (100, 99, 101, 102), (113, 115, 102, 101), (115, 113, 122, 123), (122, 117, 119, 123), (119, 117, 109, 112), (111, 112, 109, 110), (110, 120, 118, 111), (124, 121, 118, 120), (121, 124, 116, 114), (116, 99, 100, 114)])
me_cube_001.use_remesh_preserve_volume = False
me_cube_001.use_remesh_preserve_attributes = False
me_cube_001.use_mirror_vertex_groups = False
me_cube_001.update()
me_icosphere = bpy.data.meshes.new('Icosphere')
me_icosphere.from_pydata([(0.0488, -0.06192, -1.642), (0.7245, -0.5975, -0.8324), (-0.213, -0.8113, -0.923), (-0.5043, -0.05989, -0.8736), (-0.1701, 0.8619, -0.9946), (0.5496, 0.4593, -0.8376), (0.1011, -0.4094, 0.7642), (-0.5403, -0.2944, 0.8681), (-0.5031, 0.3017, 0.7513), (0.1965, 0.6112, 0.5298), (0.3484, 0.04306, 0.6343), (-0.06432, 0.1029, 1.882), (-0.2126, -0.6781, -1.21), (-0.1416, -0.4717, -1.438), (-0.03851, -0.2409, -1.593), (0.2078, -0.2098, -1.607), (0.3966, -0.3557, -1.45), (0.5838, -0.4904, -1.16), (0.4858, -0.6619, -0.9109), (0.2293, -0.7406, -0.9837), (0.01415, -0.7919, -0.976), (0.5986, 0.2376, -0.9555), (0.7003, -0.07328, -0.99), (0.7813, -0.3922, -0.9472), (0.2298, 0.02769, -1.582), (0.3869, 0.2023, -1.392), (0.4894, 0.371, -1.121), (-0.4041, -0.07276, -1.106), (-0.2732, -0.05329, -1.358), (-0.1395, -0.03576, -1.573), (-0.4702, -0.6848, -1.019), (-0.6661, -0.507, -1.061), (-0.6045, -0.2877, -0.9761), (-0.1254, 0.708, -1.233), (-0.07425, 0.4336, -1.465), (-0.004685, 0.1532, -1.594), (-0.4165, 0.1514, -0.9236), (-0.3507, 0.4096, -0.9893), (-0.2884, 0.6732, -1.035), (0.03223, 0.8688, -1.025), (0.265, 0.7718, -0.988), (0.4448, 0.6106, -0.9177), (0.4486, -0.06124, 0.2492), (0.6129, -0.2038, -0.1896), (0.7914, -0.4276, -0.598), (0.627, 0.3595, -0.5784), (0.5622, 0.1907, -0.2051), (0.4553, 0.09659, 0.2345), (0.03271, -0.5314, 0.3367), (0.06287, -0.7647, -0.09638), (-0.06507, -0.8583, -0.5657), (0.5998, -0.5707, -0.6015), (0.3548, -0.4701, -0.2666), (0.1696, -0.4255, 0.2577), (-0.6504, -0.2769, 0.4422), (-0.768, -0.2704, -0.06185), (-0.6623, -0.1945, -0.583), (-0.3966, -0.7674, -0.6127), (-0.5332, -0.6354, -0.143), (-0.5591, -0.4406, 0.4164), (-0.4641, 0.463, 0.3382), (-0.3743, 0.6792, -0.1734), (-0.265, 0.8169, -0.6839), (-0.5521, 0.07785, -0.586), (-0.6347, 0.2096, -0.1346), (-0.617, 0.2981, 0.3231), (0.3406, 0.73, 0.05143), (0.4855, 0.759, -0.3416), (0.5443, 0.6277, -0.6018), (-0.04129, 0.9497, -0.7339), (0.09287, 0.9355, -0.403), (0.1795, 0.784, 0.04889), (0.3295, -0.07718, 0.7948), (0.326, -0.235, 0.9037), (0.2253, -0.3465, 0.8755), (-0.03873, -0.416, 0.9583), (-0.2304, -0.4179, 1.054), (-0.4245, -0.3661, 1.013), (-0.5605, -0.1694, 0.9305), (-0.5578, -0.005761, 0.9102), (-0.5549, 0.1473, 0.8218), (-0.3388, 0.4154, 0.8565), (-0.1281, 0.533, 0.8685), (0.0547, 0.5814, 0.741), (0.2566, 0.4932, 0.6497), (0.3301, 0.3511, 0.7171), (0.3592, 0.1911, 0.7091), (0.01164, -0.04122, 1.979), (0.06759, -0.2304, 1.764), (0.1068, -0.3736, 1.301), (0.3472, 0.09316, 1.134), (0.281, 0.1249, 1.578), (0.09968, 0.1249, 1.846), (-0.1842, 0.006435, 1.828), (-0.3153, -0.1052, 1.573), (-0.4455, -0.2288, 1.238), (-0.201, 0.1417, 1.655), (-0.3367, 0.1891, 1.378), (-0.4314, 0.2362, 1.099), (-0.02577, 0.2279, 1.665), (0.03457, 0.3286, 1.442), (0.1239, 0.4371, 1.075), (0.1585, 0.2527, 1.55), (0.3063, 0.2631, 1.209), (0.2015, 0.3412, 1.187), (-0.1516, 0.2989, 1.467), (-0.05306, 0.4253, 1.241), (-0.2488, 0.3639, 1.219), (-0.3459, 0.03707, 1.501), (-0.4701, 0.07396, 1.173), (-0.4512, -0.07532, 1.243), (-0.1265, -0.1539, 1.796), (-0.2922, -0.2719, 1.433), (-0.09287, -0.328, 1.447), (0.1952, -0.07527, 1.807), (0.2502, -0.295, 1.462), (0.3293, -0.1006, 1.4), (0.4453, 0.3073, 0.2308), (0.5441, 0.4937, -0.2465), (0.4242, 0.5361, 0.165), (-0.03653, 0.7423, 0.2134), (-0.154, 0.8457, -0.2702), (-0.2546, 0.6262, 0.3325), (-0.6418, 0.09272, 0.437), (-0.7183, -0.02205, -0.0522), (-0.6532, -0.1052, 0.5168), (-0.3557, -0.544, 0.5076), (-0.2295, -0.7423, -0.06297), (-0.1108, -0.5695, 0.4957), (0.3101, -0.3067, 0.2842), (0.5157, -0.3359, -0.204), (0.4057, -0.1878, 0.2899), (0.3125, 0.9007, -0.4429), (0.383, 0.8192, -0.7139), (0.1863, 0.9362, -0.7595), (-0.5432, 0.4637, -0.176), (-0.4445, 0.5974, -0.6514), (-0.5146, 0.3357, -0.6302), (-0.7242, -0.4713, -0.1629), (-0.7896, -0.4248, -0.6629), (-0.6621, -0.6082, -0.6878), (0.2112, -0.6507, -0.2297), (0.1961, -0.834, -0.5983), (0.4139, -0.7537, -0.6093), (0.6259, -0.04126, -0.1951), (0.8009, -0.2379, -0.6164), (0.6866, 0.04449, -0.6224), (0.3243, 0.4779, -1.213), (0.1672, 0.3097, -1.488), (0.09568, 0.629, -1.279), (-0.2535, 0.4664, -1.305), (-0.205, 0.2093, -1.477), (-0.2912, 0.1944, -1.223), (-0.4708, -0.3174, -1.229), (-0.2512, -0.2857, -1.444), (-0.4335, -0.5219, -1.285), (0.5556, 0.1199, -1.24), (0.61, -0.2135, -1.267), (0.4235, -0.07751, -1.475), (0.04977, -0.62, -1.294), (0.1346, -0.4146, -1.5), (0.3086, -0.552, -1.269)], [], [(0, 15, 14), (1, 17, 23), (0, 14, 29), (0, 29, 35), (0, 35, 24), (1, 23, 44), (2, 20, 50), (3, 32, 56), (4, 38, 62), (5, 41, 68), (1, 44, 51), (2, 50, 57), (3, 56, 63), (4, 62, 69), (5, 68, 45), (6, 74, 89), (7, 77, 95), (8, 80, 98), (9, 83, 101), (10, 86, 90), (92, 99, 11), (91, 102, 92), (90, 103, 91), (92, 102, 99), (102, 100, 99), (91, 103, 102), (103, 104, 102), (102, 104, 100), (104, 101, 100), (90, 86, 103), (86, 85, 103), (103, 85, 104), (85, 84, 104), (104, 84, 101), (84, 9, 101), (99, 96, 11), (100, 105, 99), (101, 106, 100), (99, 105, 96), (105, 97, 96), (100, 106, 105), (106, 107, 105), (105, 107, 97), (107, 98, 97), (101, 83, 106), (83, 82, 106), (106, 82, 107), (82, 81, 107), (107, 81, 98), (81, 8, 98), (96, 93, 11), (97, 108, 96), (98, 109, 97), (96, 108, 93), (108, 94, 93), (97, 109, 108), (109, 110, 108), (108, 110, 94), (110, 95, 94), (98, 80, 109), (80, 79, 109), (109, 79, 110), (79, 78, 110), (110, 78, 95), (78, 7, 95), (93, 87, 11), (94, 111, 93), (95, 112, 94), (93, 111, 87), (111, 88, 87), (94, 112, 111), (112, 113, 111), (111, 113, 88), (113, 89, 88), (95, 77, 112), (77, 76, 112), (112, 76, 113), (76, 75, 113), (113, 75, 89), (75, 6, 89), (87, 92, 11), (88, 114, 87), (89, 115, 88), (87, 114, 92), (114, 91, 92), (88, 115, 114), (115, 116, 114), (114, 116, 91), (116, 90, 91), (89, 74, 115), (74, 73, 115), (115, 73, 116), (73, 72, 116), (116, 72, 90), (72, 10, 90), (47, 86, 10), (46, 117, 47), (45, 118, 46), (47, 117, 86), (117, 85, 86), (46, 118, 117), (118, 119, 117), (117, 119, 85), (119, 84, 85), (45, 68, 118), (68, 67, 118), (118, 67, 119), (67, 66, 119), (119, 66, 84), (66, 9, 84), (71, 83, 9), (70, 120, 71), (69, 121, 70), (71, 120, 83), (120, 82, 83), (70, 121, 120), (121, 122, 120), (120, 122, 82), (122, 81, 82), (69, 62, 121), (62, 61, 121), (121, 61, 122), (61, 60, 122), (122, 60, 81), (60, 8, 81), (65, 80, 8), (64, 123, 65), (63, 124, 64), (65, 123, 80), (123, 79, 80), (64, 124, 123), (124, 125, 123), (123, 125, 79), (125, 78, 79), (63, 56, 124), (56, 55, 124), (124, 55, 125), (55, 54, 125), (125, 54, 78), (54, 7, 78), (59, 77, 7), (58, 126, 59), (57, 127, 58), (59, 126, 77), (126, 76, 77), (58, 127, 126), (127, 128, 126), (126, 128, 76), (128, 75, 76), (57, 50, 127), (50, 49, 127), (127, 49, 128), (49, 48, 128), (128, 48, 75), (48, 6, 75), (53, 74, 6), (52, 129, 53), (51, 130, 52), (53, 129, 74), (129, 73, 74), (52, 130, 129), (130, 131, 129), (129, 131, 73), (131, 72, 73), (51, 44, 130), (44, 43, 130), (130, 43, 131), (43, 42, 131), (131, 42, 72), (42, 10, 72), (66, 71, 9), (67, 132, 66), (68, 133, 67), (66, 132, 71), (132, 70, 71), (67, 133, 132), (133, 134, 132), (132, 134, 70), (134, 69, 70), (68, 41, 133), (41, 40, 133), (133, 40, 134), (40, 39, 134), (134, 39, 69), (39, 4, 69), (60, 65, 8), (61, 135, 60), (62, 136, 61), (60, 135, 65), (135, 64, 65), (61, 136, 135), (136, 137, 135), (135, 137, 64), (137, 63, 64), (62, 38, 136), (38, 37, 136), (136, 37, 137), (37, 36, 137), (137, 36, 63), (36, 3, 63), (54, 59, 7), (55, 138, 54), (56, 139, 55), (54, 138, 59), (138, 58, 59), (55, 139, 138), (139, 140, 138), (138, 140, 58), (140, 57, 58), (56, 32, 139), (32, 31, 139), (139, 31, 140), (31, 30, 140), (140, 30, 57), (30, 2, 57), (48, 53, 6), (49, 141, 48), (50, 142, 49), (48, 141, 53), (141, 52, 53), (49, 142, 141), (142, 143, 141), (141, 143, 52), (143, 51, 52), (50, 20, 142), (20, 19, 142), (142, 19, 143), (19, 18, 143), (143, 18, 51), (18, 1, 51), (42, 47, 10), (43, 144, 42), (44, 145, 43), (42, 144, 47), (144, 46, 47), (43, 145, 144), (145, 146, 144), (144, 146, 46), (146, 45, 46), (44, 23, 145), (23, 22, 145), (145, 22, 146), (22, 21, 146), (146, 21, 45), (21, 5, 45), (26, 41, 5), (25, 147, 26), (24, 148, 25), (26, 147, 41), (147, 40, 41), (25, 148, 147), (148, 149, 147), (147, 149, 40), (149, 39, 40), (24, 35, 148), (35, 34, 148), (148, 34, 149), (34, 33, 149), (149, 33, 39), (33, 4, 39), (33, 38, 4), (34, 150, 33), (35, 151, 34), (33, 150, 38), (150, 37, 38), (34, 151, 150), (151, 152, 150), (150, 152, 37), (152, 36, 37), (35, 29, 151), (29, 28, 151), (151, 28, 152), (28, 27, 152), (152, 27, 36), (27, 3, 36), (27, 32, 3), (28, 153, 27), (29, 154, 28), (27, 153, 32), (153, 31, 32), (28, 154, 153), (154, 155, 153), (153, 155, 31), (155, 30, 31), (29, 14, 154), (14, 13, 154), (154, 13, 155), (13, 12, 155), (155, 12, 30), (12, 2, 30), (21, 26, 5), (22, 156, 21), (23, 157, 22), (21, 156, 26), (156, 25, 26), (22, 157, 156), (157, 158, 156), (156, 158, 25), (158, 24, 25), (23, 17, 157), (17, 16, 157), (157, 16, 158), (16, 15, 158), (158, 15, 24), (15, 0, 24), (12, 20, 2), (13, 159, 12), (14, 160, 13), (12, 159, 20), (159, 19, 20), (13, 160, 159), (160, 161, 159), (159, 161, 19), (161, 18, 19), (14, 15, 160), (15, 16, 160), (160, 16, 161), (16, 17, 161), (161, 17, 18), (17, 1, 18)])
me_icosphere.polygons.foreach_set('use_smooth', [True] * 320)
_uv = me_icosphere.uv_layers.new(name='UVMap')
_uv.uv.foreach_set('vector', [0.6845, 0.0001684, 0.6878, 0.03929, 0.6489, 0.0176, 0.71, 0.1887, 0.7036, 0.139, 0.736, 0.1695, 0.3576, 0.0001684, 0.3865, 0.02773, 0.3427, 0.03663, 0.938, 0.0001684, 0.95, 0.03426, 0.9088, 0.02832, 0.1798, 0.0001684, 0.2077, 0.03169, 0.1583, 0.03282, 0.71, 0.1887, 0.736, 0.1695, 0.7358, 0.2194, 0.5576, 0.1614, 0.5991, 0.1594, 0.5761, 0.2308, 0.3213, 0.1885, 0.3675, 0.1809, 0.3494, 0.2452, 0.8251, 0.1751, 0.8633, 0.1644, 0.8474, 0.2278, 0.1375, 0.1985, 0.1701, 0.194, 0.1508, 0.2431, 0.71, 0.1887, 0.7358, 0.2194, 0.6992, 0.2237, 0.4952, 0.1707, 0.5357, 0.2324, 0.4742, 0.2317, 0.3213, 0.1885, 0.3494, 0.2452, 0.2974, 0.2443, 0.8251, 0.1751, 0.8474, 0.2278, 0.8013, 0.2239, 0.1375, 0.1985, 0.1508, 0.2431, 0.106, 0.235, 0.6517, 0.4874, 0.677, 0.5088, 0.6533, 0.5863, 0.412, 0.4925, 0.4354, 0.518, 0.4158, 0.559, 0.9664, 0.4666, 0.995, 0.479, 0.9715, 0.5291, 0.1422, 0.4435, 0.148, 0.4897, 0.1054, 0.5418, 0.7633, 0.4729, 0.789, 0.4903, 0.7596, 0.5666, 0.0379, 0.6701, 0.07491, 0.6535, 0.0546, 0.693, 0.0251, 0.6172, 0.05717, 0.6193, 0.0379, 0.6701, 0.02618, 0.5366, 0.05545, 0.5539, 0.0251, 0.6172, 0.0379, 0.6701, 0.05717, 0.6193, 0.07491, 0.6535, 0.05717, 0.6193, 0.08783, 0.6104, 0.07491, 0.6535, 0.0251, 0.6172, 0.05545, 0.5539, 0.05717, 0.6193, 0.05545, 0.5539, 0.079, 0.5562, 0.05717, 0.6193, 0.05717, 0.6193, 0.079, 0.5562, 0.08783, 0.6104, 0.079, 0.5562, 0.1054, 0.5418, 0.08783, 0.6104, 0.02618, 0.5366, 0.05395, 0.4627, 0.05545, 0.5539, 0.05395, 0.4627, 0.08347, 0.4677, 0.05545, 0.5539, 0.05545, 0.5539, 0.08347, 0.4677, 0.079, 0.5562, 0.08347, 0.4677, 0.1145, 0.4604, 0.079, 0.5562, 0.079, 0.5562, 0.1145, 0.4604, 0.1054, 0.5418, 0.1145, 0.4604, 0.1422, 0.4435, 0.1054, 0.5418, 0.9309, 0.6442, 0.9642, 0.6348, 0.9561, 0.6815, 0.9033, 0.609, 0.9358, 0.6015, 0.9309, 0.6442, 0.1054, 0.5418, 0.121, 0.5827, 0.08783, 0.6104, 0.9309, 0.6442, 0.9358, 0.6015, 0.9642, 0.6348, 0.9358, 0.6015, 0.9703, 0.5806, 0.9642, 0.6348, 0.9033, 0.609, 0.902, 0.5666, 0.9358, 0.6015, 0.902, 0.5666, 0.9358, 0.5542, 0.9358, 0.6015, 0.9358, 0.6015, 0.9358, 0.5542, 0.9703, 0.5806, 0.9358, 0.5542, 0.9715, 0.5291, 0.9703, 0.5806, 0.1054, 0.5418, 0.148, 0.4897, 0.121, 0.5827, 0.8553, 0.4854, 0.893, 0.4982, 0.902, 0.5666, 0.902, 0.5666, 0.893, 0.4982, 0.9358, 0.5542, 0.893, 0.4982, 0.9341, 0.4891, 0.9358, 0.5542, 0.9358, 0.5542, 0.9341, 0.4891, 0.9715, 0.5291, 0.9341, 0.4891, 0.9664, 0.4666, 0.9715, 0.5291, 0.9642, 0.6348, 0.9824, 0.6692, 0.9561, 0.6815, 0.9703, 0.5806, 0.9938, 0.6055, 0.9642, 0.6348, 0.9715, 0.5291, 0.9998, 0.5437, 0.9703, 0.5806, 0.9642, 0.6348, 0.9938, 0.6055, 0.9824, 0.6692, 0.3865, 0.6203, 0.415, 0.6246, 0.4162, 0.679, 0.9703, 0.5806, 0.9998, 0.5437, 0.9938, 0.6055, 0.361, 0.5615, 0.3902, 0.5669, 0.3865, 0.6203, 0.3865, 0.6203, 0.3902, 0.5669, 0.415, 0.6246, 0.3902, 0.5669, 0.4158, 0.559, 0.415, 0.6246, 0.9715, 0.5291, 0.995, 0.479, 0.9998, 0.5437, 0.3328, 0.501, 0.3631, 0.5099, 0.361, 0.5615, 0.361, 0.5615, 0.3631, 0.5099, 0.3902, 0.5669, 0.3631, 0.5099, 0.3919, 0.5067, 0.3902, 0.5669, 0.3902, 0.5669, 0.3919, 0.5067, 0.4158, 0.559, 0.3919, 0.5067, 0.412, 0.4925, 0.4158, 0.559, 0.9824, 0.6692, 0.9699, 0.7122, 0.9561, 0.6815, 0.415, 0.6246, 0.4444, 0.6665, 0.4162, 0.679, 0.4158, 0.559, 0.4392, 0.5952, 0.415, 0.6246, 0.4162, 0.679, 0.4444, 0.6665, 0.4485, 0.7118, 0.4444, 0.6665, 0.4818, 0.6702, 0.4485, 0.7118, 0.415, 0.6246, 0.4392, 0.5952, 0.4444, 0.6665, 0.4392, 0.5952, 0.474, 0.6052, 0.4444, 0.6665, 0.4444, 0.6665, 0.474, 0.6052, 0.4818, 0.6702, 0.474, 0.6052, 0.5158, 0.5896, 0.4818, 0.6702, 0.4158, 0.559, 0.4354, 0.518, 0.4392, 0.5952, 0.4354, 0.518, 0.4691, 0.5303, 0.4392, 0.5952, 0.4392, 0.5952, 0.4691, 0.5303, 0.474, 0.6052, 0.4691, 0.5303, 0.5066, 0.5221, 0.474, 0.6052, 0.474, 0.6052, 0.5066, 0.5221, 0.5158, 0.5896, 0.5066, 0.5221, 0.5407, 0.4946, 0.5158, 0.5896, 0.02335, 0.7061, 0.0379, 0.6701, 0.0546, 0.693, 0.6642, 0.67, 0.7013, 0.6802, 0.6796, 0.7225, 0.6533, 0.5863, 0.6823, 0.6121, 0.6642, 0.67, 0.02335, 0.7061, 0.0001684, 0.6674, 0.0379, 0.6701, 0.0001684, 0.6674, 0.0251, 0.6172, 0.0379, 0.6701, 0.6642, 0.67, 0.6823, 0.6121, 0.7013, 0.6802, 0.6823, 0.6121, 0.7182, 0.6069, 0.7013, 0.6802, 0.7013, 0.6802, 0.7182, 0.6069, 0.7491, 0.647, 0.7182, 0.6069, 0.7596, 0.5666, 0.7491, 0.647, 0.6533, 0.5863, 0.677, 0.5088, 0.6823, 0.6121, 0.677, 0.5088, 0.7049, 0.5157, 0.6823, 0.6121, 0.6823, 0.6121, 0.7049, 0.5157, 0.7182, 0.6069, 0.7049, 0.5157, 0.7365, 0.4994, 0.7182, 0.6069, 0.7182, 0.6069, 0.7365, 0.4994, 0.7596, 0.5666, 0.7365, 0.4994, 0.7633, 0.4729, 0.7596, 0.5666, 0.7853, 0.3981, 0.789, 0.4903, 0.7633, 0.4729, 0.06632, 0.2942, 0.07997, 0.3761, 0.04188, 0.3735, 0.106, 0.235, 0.1185, 0.2946, 0.06632, 0.2942, 0.04188, 0.3735, 0.07997, 0.3761, 0.05395, 0.4627, 0.07997, 0.3761, 0.08347, 0.4677, 0.05395, 0.4627, 0.06632, 0.2942, 0.1185, 0.2946, 0.07997, 0.3761, 0.1185, 0.2946, 0.1213, 0.3681, 0.07997, 0.3761, 0.07997, 0.3761, 0.1213, 0.3681, 0.08347, 0.4677, 0.1213, 0.3681, 0.1145, 0.4604, 0.08347, 0.4677, 0.106, 0.235, 0.1508, 0.2431, 0.1185, 0.2946, 0.1508, 0.2431, 0.1634, 0.2869, 0.1185, 0.2946, 0.1185, 0.2946, 0.1634, 0.2869, 0.1213, 0.3681, 0.1634, 0.2869, 0.1605, 0.3547, 0.1213, 0.3681, 0.1213, 0.3681, 0.1605, 0.3547, 0.1145, 0.4604, 0.1605, 0.3547, 0.1422, 0.4435, 0.1145, 0.4604, 0.1879, 0.3647, 0.148, 0.4897, 0.1422, 0.4435, 0.2359, 0.2958, 0.2089, 0.4083, 0.1879, 0.3647, 0.8013, 0.2239, 0.8382, 0.3004, 0.7893, 0.286, 0.1879, 0.3647, 0.2089, 0.4083, 0.148, 0.4897, 0.8416, 0.3881, 0.893, 0.4982, 0.8553, 0.4854, 0.7893, 0.286, 0.8382, 0.3004, 0.8416, 0.3881, 0.8382, 0.3004, 0.888, 0.4008, 0.8416, 0.3881, 0.8416, 0.3881, 0.888, 0.4008, 0.893, 0.4982, 0.888, 0.4008, 0.9341, 0.4891, 0.893, 0.4982, 0.8013, 0.2239, 0.8474, 0.2278, 0.8382, 0.3004, 0.8474, 0.2278, 0.8871, 0.3105, 0.8382, 0.3004, 0.8382, 0.3004, 0.8871, 0.3105, 0.888, 0.4008, 0.8871, 0.3105, 0.9344, 0.3956, 0.888, 0.4008, 0.888, 0.4008, 0.9344, 0.3956, 0.9341, 0.4891, 0.9344, 0.3956, 0.9664, 0.4666, 0.9341, 0.4891, 0.9736, 0.3891, 0.995, 0.479, 0.9664, 0.4666, 0.2879, 0.3318, 0.3287, 0.4292, 0.2879, 0.417, 0.2974, 0.2443, 0.3337, 0.3395, 0.2879, 0.3318, 0.2879, 0.417, 0.3287, 0.4292, 0.3328, 0.501, 0.3287, 0.4292, 0.3631, 0.5099, 0.3328, 0.501, 0.2879, 0.3318, 0.3337, 0.3395, 0.3287, 0.4292, 0.3337, 0.3395, 0.3663, 0.436, 0.3287, 0.4292, 0.3287, 0.4292, 0.3663, 0.436, 0.3631, 0.5099, 0.3663, 0.436, 0.3919, 0.5067, 0.3631, 0.5099, 0.2974, 0.2443, 0.3494, 0.2452, 0.3337, 0.3395, 0.3494, 0.2452, 0.3759, 0.3307, 0.3337, 0.3395, 0.3337, 0.3395, 0.3759, 0.3307, 0.3663, 0.436, 0.3759, 0.3307, 0.3938, 0.4178, 0.3663, 0.436, 0.3663, 0.436, 0.3938, 0.4178, 0.3919, 0.5067, 0.3938, 0.4178, 0.412, 0.4925, 0.3919, 0.5067, 0.4265, 0.4106, 0.4354, 0.518, 0.412, 0.4925, 0.4493, 0.3117, 0.4665, 0.4281, 0.4265, 0.4106, 0.4742, 0.2317, 0.5043, 0.3251, 0.4493, 0.3117, 0.4265, 0.4106, 0.4665, 0.4281, 0.4354, 0.518, 0.4665, 0.4281, 0.4691, 0.5303, 0.4354, 0.518, 0.4493, 0.3117, 0.5043, 0.3251, 0.4665, 0.4281, 0.5043, 0.3251, 0.5112, 0.4321, 0.4665, 0.4281, 0.4665, 0.4281, 0.5112, 0.4321, 0.4691, 0.5303, 0.5112, 0.4321, 0.5066, 0.5221, 0.4691, 0.5303, 0.4742, 0.2317, 0.5357, 0.2324, 0.5043, 0.3251, 0.5357, 0.2324, 0.5573, 0.3222, 0.5043, 0.3251, 0.5043, 0.3251, 0.5573, 0.3222, 0.5112, 0.4321, 0.5573, 0.3222, 0.5459, 0.4123, 0.5112, 0.4321, 0.5112, 0.4321, 0.5459, 0.4123, 0.5066, 0.5221, 0.5459, 0.4123, 0.5407, 0.4946, 0.5066, 0.5221, 0.6642, 0.3921, 0.677, 0.5088, 0.6517, 0.4874, 0.6837, 0.2921, 0.6995, 0.3975, 0.6642, 0.3921, 0.6992, 0.2237, 0.7215, 0.2998, 0.6837, 0.2921, 0.6642, 0.3921, 0.6995, 0.3975, 0.677, 0.5088, 0.6995, 0.3975, 0.7049, 0.5157, 0.677, 0.5088, 0.6837, 0.2921, 0.7215, 0.2998, 0.6995, 0.3975, 0.7215, 0.2998, 0.7288, 0.3998, 0.6995, 0.3975, 0.6995, 0.3975, 0.7288, 0.3998, 0.7049, 0.5157, 0.7288, 0.3998, 0.7365, 0.4994, 0.7049, 0.5157, 0.6992, 0.2237, 0.7358, 0.2194, 0.7215, 0.2998, 0.7358, 0.2194, 0.7518, 0.3022, 0.7215, 0.2998, 0.7215, 0.2998, 0.7518, 0.3022, 0.7288, 0.3998, 0.7518, 0.3022, 0.7553, 0.395, 0.7288, 0.3998, 0.7288, 0.3998, 0.7553, 0.395, 0.7365, 0.4994, 0.7553, 0.395, 0.7633, 0.4729, 0.7365, 0.4994, 0.1605, 0.3547, 0.1879, 0.3647, 0.1422, 0.4435, 0.1634, 0.2869, 0.2011, 0.2799, 0.1605, 0.3547, 0.1508, 0.2431, 0.1928, 0.2352, 0.1634, 0.2869, 0.1605, 0.3547, 0.2011, 0.2799, 0.1879, 0.3647, 0.2011, 0.2799, 0.2359, 0.2958, 0.1879, 0.3647, 0.1634, 0.2869, 0.1928, 0.2352, 0.2011, 0.2799, 0.1928, 0.2352, 0.2294, 0.234, 0.2011, 0.2799, 0.2011, 0.2799, 0.2294, 0.234, 0.2359, 0.2958, 0.2294, 0.234, 0.268, 0.2401, 0.2359, 0.2958, 0.1508, 0.2431, 0.1701, 0.194, 0.1928, 0.2352, 0.1701, 0.194, 0.2106, 0.1914, 0.1928, 0.2352, 0.1928, 0.2352, 0.2106, 0.1914, 0.2294, 0.234, 0.2106, 0.1914, 0.2521, 0.1886, 0.2294, 0.234, 0.2294, 0.234, 0.2521, 0.1886, 0.268, 0.2401, 0.2521, 0.1886, 0.2876, 0.1885, 0.268, 0.2401, 0.9344, 0.3956, 0.9736, 0.3891, 0.9664, 0.4666, 0.8871, 0.3105, 0.9338, 0.3049, 0.9344, 0.3956, 0.8474, 0.2278, 0.8959, 0.2282, 0.8871, 0.3105, 0.9344, 0.3956, 0.9338, 0.3049, 0.9736, 0.3891, 0.9338, 0.3049, 0.9816, 0.3066, 0.9736, 0.3891, 0.8871, 0.3105, 0.8959, 0.2282, 0.9338, 0.3049, 0.8959, 0.2282, 0.9419, 0.224, 0.9338, 0.3049, 0.9338, 0.3049, 0.9419, 0.224, 0.9816, 0.3066, 0.9419, 0.224, 0.9879, 0.2223, 0.9816, 0.3066, 0.8474, 0.2278, 0.8633, 0.1644, 0.8959, 0.2282, 0.8633, 0.1644, 0.9108, 0.1622, 0.8959, 0.2282, 0.8959, 0.2282, 0.9108, 0.1622, 0.9419, 0.224, 0.9108, 0.1622, 0.9585, 0.1638, 0.9419, 0.224, 0.9419, 0.224, 0.9585, 0.1638, 0.9879, 0.2223, 0.9585, 0.1638, 0.9998, 0.1663, 0.9879, 0.2223, 0.3938, 0.4178, 0.4265, 0.4106, 0.412, 0.4925, 0.3759, 0.3307, 0.4081, 0.3103, 0.3938, 0.4178, 0.3494, 0.2452, 0.3909, 0.2346, 0.3759, 0.3307, 0.3938, 0.4178, 0.4081, 0.3103, 0.4265, 0.4106, 0.4081, 0.3103, 0.4493, 0.3117, 0.4265, 0.4106, 0.3759, 0.3307, 0.3909, 0.2346, 0.4081, 0.3103, 0.3909, 0.2346, 0.424, 0.2274, 0.4081, 0.3103, 0.4081, 0.3103, 0.424, 0.2274, 0.4493, 0.3117, 0.424, 0.2274, 0.4742, 0.2317, 0.4493, 0.3117, 0.3494, 0.2452, 0.3675, 0.1809, 0.3909, 0.2346, 0.3675, 0.1809, 0.4035, 0.1764, 0.3909, 0.2346, 0.3909, 0.2346, 0.4035, 0.1764, 0.424, 0.2274, 0.4035, 0.1764, 0.4428, 0.1712, 0.424, 0.2274, 0.424, 0.2274, 0.4428, 0.1712, 0.4742, 0.2317, 0.4428, 0.1712, 0.4952, 0.1707, 0.4742, 0.2317, 0.6314, 0.4061, 0.6642, 0.3921, 0.6517, 0.4874, 0.6068, 0.3173, 0.6422, 0.2946, 0.6314, 0.4061, 0.5761, 0.2308, 0.6225, 0.226, 0.6068, 0.3173, 0.6314, 0.4061, 0.6422, 0.2946, 0.6642, 0.3921, 0.6422, 0.2946, 0.6837, 0.2921, 0.6642, 0.3921, 0.6068, 0.3173, 0.6225, 0.226, 0.6422, 0.2946, 0.6225, 0.226, 0.6593, 0.2231, 0.6422, 0.2946, 0.6422, 0.2946, 0.6593, 0.2231, 0.6837, 0.2921, 0.6593, 0.2231, 0.6992, 0.2237, 0.6837, 0.2921, 0.5761, 0.2308, 0.5991, 0.1594, 0.6225, 0.226, 0.5991, 0.1594, 0.6357, 0.1629, 0.6225, 0.226, 0.6225, 0.226, 0.6357, 0.1629, 0.6593, 0.2231, 0.6357, 0.1629, 0.6763, 0.1777, 0.6593, 0.2231, 0.6593, 0.2231, 0.6763, 0.1777, 0.6992, 0.2237, 0.6763, 0.1777, 0.71, 0.1887, 0.6992, 0.2237, 0.7553, 0.395, 0.7853, 0.3981, 0.7633, 0.4729, 0.7518, 0.3022, 0.7813, 0.3081, 0.7553, 0.395, 0.7358, 0.2194, 0.7678, 0.2182, 0.7518, 0.3022, 0.7553, 0.395, 0.7813, 0.3081, 0.7853, 0.3981, 0.02372, 0.2873, 0.06632, 0.2942, 0.04188, 0.3735, 0.7518, 0.3022, 0.7678, 0.2182, 0.7813, 0.3081, 0.0001685, 0.1992, 0.05394, 0.2132, 0.02372, 0.2873, 0.02372, 0.2873, 0.05394, 0.2132, 0.06632, 0.2942, 0.05394, 0.2132, 0.106, 0.235, 0.06632, 0.2942, 0.7358, 0.2194, 0.736, 0.1695, 0.7678, 0.2182, 0.736, 0.1695, 0.7833, 0.1431, 0.7678, 0.2182, 0.0001685, 0.1992, 0.05306, 0.1427, 0.05394, 0.2132, 0.05306, 0.1427, 0.1071, 0.1669, 0.05394, 0.2132, 0.05394, 0.2132, 0.1071, 0.1669, 0.106, 0.235, 0.1071, 0.1669, 0.1375, 0.1985, 0.106, 0.235, 0.1442, 0.1476, 0.1701, 0.194, 0.1375, 0.1985, 0.1469, 0.08767, 0.1802, 0.1372, 0.1442, 0.1476, 0.1583, 0.03282, 0.1931, 0.07569, 0.1469, 0.08767, 0.1442, 0.1476, 0.1802, 0.1372, 0.1701, 0.194, 0.1802, 0.1372, 0.2106, 0.1914, 0.1701, 0.194, 0.1469, 0.08767, 0.1931, 0.07569, 0.1802, 0.1372, 0.1931, 0.07569, 0.2286, 0.1336, 0.1802, 0.1372, 0.1802, 0.1372, 0.2286, 0.1336, 0.2106, 0.1914, 0.2286, 0.1336, 0.2521, 0.1886, 0.2106, 0.1914, 0.1583, 0.03282, 0.2077, 0.03169, 0.1931, 0.07569, 0.2077, 0.03169, 0.2424, 0.07862, 0.1931, 0.07569, 0.1931, 0.07569, 0.2424, 0.07862, 0.2286, 0.1336, 0.2424, 0.07862, 0.2709, 0.1387, 0.2286, 0.1336, 0.2286, 0.1336, 0.2709, 0.1387, 0.2521, 0.1886, 0.2709, 0.1387, 0.2876, 0.1885, 0.2521, 0.1886, 0.8394, 0.1258, 0.8633, 0.1644, 0.8251, 0.1751, 0.8727, 0.07117, 0.886, 0.111, 0.8394, 0.1258, 0.9088, 0.02832, 0.9178, 0.06884, 0.8727, 0.07117, 0.8394, 0.1258, 0.886, 0.111, 0.8633, 0.1644, 0.886, 0.111, 0.9108, 0.1622, 0.8633, 0.1644, 0.8727, 0.07117, 0.9178, 0.06884, 0.886, 0.111, 0.9178, 0.06884, 0.9348, 0.1117, 0.886, 0.111, 0.886, 0.111, 0.9348, 0.1117, 0.9108, 0.1622, 0.9348, 0.1117, 0.9585, 0.1638, 0.9108, 0.1622, 0.9088, 0.02832, 0.95, 0.03426, 0.9178, 0.06884, 0.95, 0.03426, 0.969, 0.07567, 0.9178, 0.06884, 0.9178, 0.06884, 0.969, 0.07567, 0.9348, 0.1117, 0.969, 0.07567, 0.9888, 0.1225, 0.9348, 0.1117, 0.9348, 0.1117, 0.9888, 0.1225, 0.9585, 0.1638, 0.9888, 0.1225, 0.9998, 0.1663, 0.9585, 0.1638, 0.3277, 0.1405, 0.3675, 0.1809, 0.3213, 0.1885, 0.3359, 0.08575, 0.3787, 0.1346, 0.3277, 0.1405, 0.3427, 0.03663, 0.3835, 0.07873, 0.3359, 0.08575, 0.3277, 0.1405, 0.3787, 0.1346, 0.3675, 0.1809, 0.3787, 0.1346, 0.4035, 0.1764, 0.3675, 0.1809, 0.3359, 0.08575, 0.3835, 0.07873, 0.3787, 0.1346, 0.3835, 0.07873, 0.4146, 0.1299, 0.3787, 0.1346, 0.3787, 0.1346, 0.4146, 0.1299, 0.4035, 0.1764, 0.4146, 0.1299, 0.4428, 0.1712, 0.4035, 0.1764, 0.3427, 0.03663, 0.3865, 0.02773, 0.3835, 0.07873, 0.3865, 0.02773, 0.4247, 0.07136, 0.3835, 0.07873, 0.3835, 0.07873, 0.4247, 0.07136, 0.4146, 0.1299, 0.4247, 0.07136, 0.4633, 0.119, 0.4146, 0.1299, 0.4146, 0.1299, 0.4633, 0.119, 0.4428, 0.1712, 0.4633, 0.119, 0.4952, 0.1707, 0.4428, 0.1712, 0.1071, 0.1669, 0.1442, 0.1476, 0.1375, 0.1985, 0.05306, 0.1427, 0.1087, 0.1108, 0.1071, 0.1669, 0.736, 0.1695, 0.7382, 0.1085, 0.7833, 0.1431, 0.1071, 0.1669, 0.1087, 0.1108, 0.1442, 0.1476, 0.1087, 0.1108, 0.1469, 0.08767, 0.1442, 0.1476, 0.7833, 0.1431, 0.7382, 0.1085, 0.789, 0.07672, 0.7382, 0.1085, 0.7317, 0.0577, 0.789, 0.07672, 0.789, 0.07672, 0.7317, 0.0577, 0.7779, 0.03161, 0.7317, 0.0577, 0.7226, 0.01441, 0.7779, 0.03161, 0.736, 0.1695, 0.7036, 0.139, 0.7382, 0.1085, 0.7036, 0.139, 0.695, 0.08403, 0.7382, 0.1085, 0.7382, 0.1085, 0.695, 0.08403, 0.7317, 0.0577, 0.695, 0.08403, 0.6878, 0.03929, 0.7317, 0.0577, 0.7317, 0.0577, 0.6878, 0.03929, 0.7226, 0.01441, 0.6878, 0.03929, 0.6845, 0.0001684, 0.7226, 0.01441, 0.5717, 0.1039, 0.5991, 0.1594, 0.5576, 0.1614, 0.6053, 0.05424, 0.6222, 0.1021, 0.5717, 0.1039, 0.6489, 0.0176, 0.6561, 0.06419, 0.6053, 0.05424, 0.5717, 0.1039, 0.6222, 0.1021, 0.5991, 0.1594, 0.6222, 0.1021, 0.6357, 0.1629, 0.5991, 0.1594, 0.6053, 0.05424, 0.6561, 0.06419, 0.6222, 0.1021, 0.6561, 0.06419, 0.6643, 0.1151, 0.6222, 0.1021, 0.6222, 0.1021, 0.6643, 0.1151, 0.6357, 0.1629, 0.6643, 0.1151, 0.6763, 0.1777, 0.6357, 0.1629, 0.6489, 0.0176, 0.6878, 0.03929, 0.6561, 0.06419, 0.6878, 0.03929, 0.695, 0.08403, 0.6561, 0.06419, 0.6561, 0.06419, 0.695, 0.08403, 0.6643, 0.1151, 0.695, 0.08403, 0.7036, 0.139, 0.6643, 0.1151, 0.6643, 0.1151, 0.7036, 0.139, 0.6763, 0.1777, 0.7036, 0.139, 0.71, 0.1887, 0.6763, 0.1777])
me_icosphere.materials.append(mat_material_004)
me_icosphere.use_remesh_preserve_volume = False
me_icosphere.use_remesh_preserve_attributes = False
me_icosphere.use_mirror_vertex_groups = False
me_icosphere.update()

# ---- objects
ob_meat_3 = bpy.data.objects.new('meat_3', me_icosphere_002)
ob_meat_2 = bpy.data.objects.new('meat_2', me_icosphere_001)
ob_hook = bpy.data.objects.new('hook', me_cube_001)
ob_meat_1 = bpy.data.objects.new('meat_1', me_icosphere)

# ---- transforms, parenting, visibility, modifiers, constraints
ob_meat_3.location = (-0.01846, -0.008468, 2.665)
ob_meat_3.lineart.crease_threshold = 0.0
ob_meat_2.location = (3.182, 0.0, 2.529)
ob_meat_2.lineart.crease_threshold = 0.0
ob_hook.location = (-0.02314, -6.115e-07, 4.468)
ob_hook.rotation_euler = (1.536e-10, 0.0478, 6.427e-09)
ob_hook.lineart.crease_threshold = 0.0
ob_meat_1.location = (-2.573, 0.0, 2.097)
ob_meat_1.lineart.crease_threshold = 0.0

# ---- collection membership
col_collection_1.objects.link(ob_meat_3)
col_collection_1.objects.link(ob_meat_2)
col_collection_1.objects.link(ob_hook)
col_collection_1.objects.link(ob_meat_1)

# ---- scene / render settings (as saved in the file)
scene.frame_start = 1; scene.frame_end = 250; scene.frame_set(1)
scene.render.engine = 'BLENDER_EEVEE_NEXT'
scene.render.resolution_percentage = 50
scene.render.dither_intensity = 0.0
scene.cycles.use_denoising = False
scene.cycles.samples = 128
scene.cycles.sampling_pattern = 'TABULATED_SOBOL'
scene.cycles.light_sampling_threshold = 0.0
scene.cycles.use_adaptive_sampling = False
scene.cycles.use_light_tree = False
scene.cycles.blur_glossy = 0.0
scene.cycles.sample_clamp_indirect = 0.0
scene.view_settings.view_transform = 'Standard'
bpy.context.view_layer.update()

# ---- added for rendering (the .blend has no active camera and no usable light): camera, sun
cam_auto = bpy.data.cameras.new('AutoCamera')
cam_auto.lens = 50.0
cam_auto.sensor_width = 36.0
cam_auto.clip_end = 1000.0
ob_auto_camera = bpy.data.objects.new('AutoCamera', cam_auto)
scene.collection.objects.link(ob_auto_camera)
ob_auto_camera.location = (8.28608, -9.63267, 9.21681)
ob_auto_camera.rotation_euler = (1.09748, -7.21219e-08, 0.694738)
scene.camera = ob_auto_camera
light_auto_sun = bpy.data.lights.new('AutoSun', 'SUN')
light_auto_sun.energy = 3.0
light_auto_sun.angle = 0.0523599
ob_auto_sun = bpy.data.objects.new('AutoSun', light_auto_sun)
scene.collection.objects.link(ob_auto_sun)
ob_auto_sun.rotation_euler = (0.872665, 0.174533, 0.523599)
bpy.context.view_layer.update()
